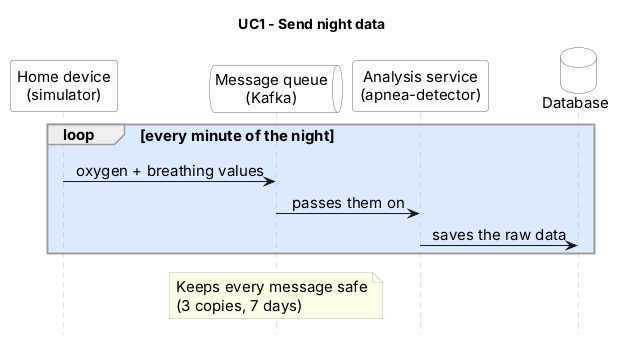

The diagram above was rendered by PlantUML. Its source (embedded in the PNG):
@startuml UC1
skinparam shadowing false
skinparam defaultFontName Arial
skinparam defaultFontSize 15
skinparam sequenceMessageAlign center
skinparam sequence {
  LifeLineBorderColor #BBBBBB
  ParticipantBorderColor #666666
  ParticipantBackgroundColor #FFFFFF
  ActorBorderColor #666666
  ActorBackgroundColor #FFFFFF
  GroupBorderColor #999999
}
skinparam database {
  BorderColor #666666
  BackgroundColor #FFFFFF
}
skinparam queue {
  BorderColor #666666
  BackgroundColor #FFFFFF
}
skinparam note {
  BorderColor #BBBBBB
  BackgroundColor #FFFDE7
}
hide footbox
title UC1 - Send night data

participant "Home device\n(simulator)" as SIM
queue "Message queue\n(Kafka)" as K
participant "Analysis service\n(apnea-detector)" as DET
database "Database" as DB

loop #DBEAFE every minute of the night
  SIM -> K : oxygen + breathing values
  K -> DET : passes them on
  DET -> DB : saves the raw data
end

note over K : Keeps every message safe\n(3 copies, 7 days)
@enduml